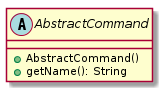

The diagram above was rendered by PlantUML. Its source (embedded in the PNG):
@startuml

    abstract class AbstractCommand {
        +AbstractCommand()
        +getName(): String
    }

@enduml